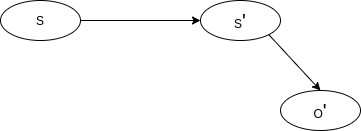

The diagram above was exported from draw.io. Its source (the exported page's mxGraphModel, read from the mxfile embedded in the PNG):
<mxGraphModel dx="1350" dy="816" grid="1" gridSize="10" guides="1" tooltips="1" connect="1" arrows="1" fold="1" page="1" pageScale="1" pageWidth="850" pageHeight="1100" math="0" shadow="0">
  <root>
    <mxCell id="0" />
    <mxCell id="1" parent="0" />
    <mxCell id="nkZHnpzhu8nO69xS3gJ8-1" value="S" style="ellipse;whiteSpace=wrap;html=1;" vertex="1" parent="1">
      <mxGeometry x="120" y="80" width="80" height="40" as="geometry" />
    </mxCell>
    <mxCell id="nkZHnpzhu8nO69xS3gJ8-2" value="S&lt;font style=&quot;font-size: 20px&quot;&gt;'&lt;/font&gt;" style="ellipse;whiteSpace=wrap;html=1;" vertex="1" parent="1">
      <mxGeometry x="320" y="80" width="80" height="40" as="geometry" />
    </mxCell>
    <mxCell id="nkZHnpzhu8nO69xS3gJ8-4" value="O&lt;font style=&quot;font-size: 20px&quot;&gt;'&lt;/font&gt;" style="ellipse;whiteSpace=wrap;html=1;" vertex="1" parent="1">
      <mxGeometry x="400" y="170" width="80" height="40" as="geometry" />
    </mxCell>
    <mxCell id="nkZHnpzhu8nO69xS3gJ8-5" value="" style="endArrow=classic;html=1;exitX=1;exitY=0.5;exitDx=0;exitDy=0;entryX=0;entryY=0.5;entryDx=0;entryDy=0;" edge="1" parent="1" source="nkZHnpzhu8nO69xS3gJ8-1" target="nkZHnpzhu8nO69xS3gJ8-2">
      <mxGeometry width="50" height="50" relative="1" as="geometry">
        <mxPoint x="400" y="440" as="sourcePoint" />
        <mxPoint x="450" y="390" as="targetPoint" />
      </mxGeometry>
    </mxCell>
    <mxCell id="nkZHnpzhu8nO69xS3gJ8-6" value="" style="endArrow=classic;html=1;exitX=1;exitY=1;exitDx=0;exitDy=0;entryX=0.5;entryY=0;entryDx=0;entryDy=0;" edge="1" parent="1" source="nkZHnpzhu8nO69xS3gJ8-2" target="nkZHnpzhu8nO69xS3gJ8-4">
      <mxGeometry width="50" height="50" relative="1" as="geometry">
        <mxPoint x="400" y="440" as="sourcePoint" />
        <mxPoint x="450" y="390" as="targetPoint" />
      </mxGeometry>
    </mxCell>
  </root>
</mxGraphModel>